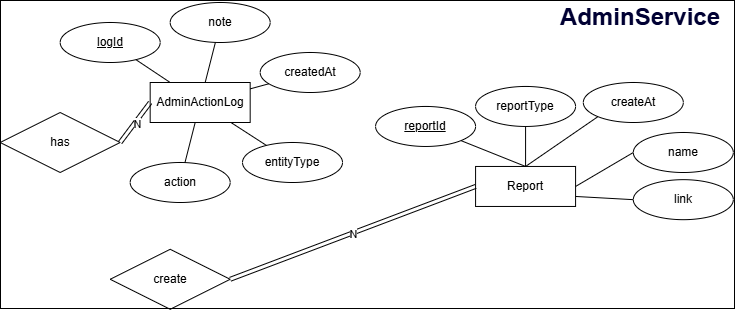

The diagram above was exported from draw.io. Its source (the exported page's mxGraphModel, read from the mxfile embedded in the PNG):
<mxGraphModel dx="1806" dy="526" grid="1" gridSize="10" guides="1" tooltips="1" connect="1" arrows="1" fold="1" page="1" pageScale="1" pageWidth="850" pageHeight="1100" math="0" shadow="0">
  <root>
    <mxCell id="0" />
    <mxCell id="1" parent="0" />
    <mxCell id="2" parent="1" style="whiteSpace=wrap;html=1;align=center;" value="AdminActionLog" vertex="1">
      <mxGeometry height="40" width="100" x="708.68" y="365" as="geometry" />
    </mxCell>
    <mxCell id="3" parent="1" style="ellipse;whiteSpace=wrap;html=1;align=center;fontStyle=4;" value="logId" vertex="1">
      <mxGeometry height="40" width="100" x="618.68" y="305" as="geometry" />
    </mxCell>
    <mxCell id="4" parent="1" style="ellipse;whiteSpace=wrap;html=1;align=center;" value="entityType" vertex="1">
      <mxGeometry height="40" width="100" x="801.01" y="425" as="geometry" />
    </mxCell>
    <mxCell id="5" parent="1" style="ellipse;whiteSpace=wrap;html=1;align=center;" value="note" vertex="1">
      <mxGeometry height="40" width="100" x="728.68" y="285" as="geometry" />
    </mxCell>
    <mxCell id="6" parent="1" style="ellipse;whiteSpace=wrap;html=1;align=center;" value="action" vertex="1">
      <mxGeometry height="40" width="100" x="688.68" y="445" as="geometry" />
    </mxCell>
    <mxCell id="7" parent="1" style="ellipse;whiteSpace=wrap;html=1;align=center;" value="createdAt" vertex="1">
      <mxGeometry height="40" width="100" x="818.68" y="335" as="geometry" />
    </mxCell>
    <mxCell id="8" edge="1" parent="1" source="3" style="endArrow=none;html=1;rounded=0;" target="2" value="">
      <mxGeometry relative="1" as="geometry">
        <mxPoint x="868.68" y="540" as="sourcePoint" />
        <mxPoint x="893.68" y="640" as="targetPoint" />
      </mxGeometry>
    </mxCell>
    <mxCell id="9" edge="1" parent="1" source="6" style="endArrow=none;html=1;rounded=0;" target="2" value="">
      <mxGeometry relative="1" as="geometry">
        <mxPoint x="838.68" y="570" as="sourcePoint" />
        <mxPoint x="900.68" y="640" as="targetPoint" />
      </mxGeometry>
    </mxCell>
    <mxCell id="10" edge="1" parent="1" source="4" style="endArrow=none;html=1;rounded=0;" target="2" value="">
      <mxGeometry relative="1" as="geometry">
        <mxPoint x="995.68" y="580" as="sourcePoint" />
        <mxPoint x="911.68" y="640" as="targetPoint" />
      </mxGeometry>
    </mxCell>
    <mxCell id="11" edge="1" parent="1" source="5" style="endArrow=none;html=1;rounded=0;" target="2" value="">
      <mxGeometry relative="1" as="geometry">
        <mxPoint x="1058.68" y="570" as="sourcePoint" />
        <mxPoint x="909.68" y="640" as="targetPoint" />
      </mxGeometry>
    </mxCell>
    <mxCell id="12" edge="1" parent="1" source="2" style="endArrow=none;html=1;rounded=0;" target="7" value="">
      <mxGeometry relative="1" as="geometry">
        <mxPoint x="955.68" y="640" as="sourcePoint" />
        <mxPoint x="918.68" y="850" as="targetPoint" />
      </mxGeometry>
    </mxCell>
    <mxCell id="13" parent="1" style="shape=rhombus;perimeter=rhombusPerimeter;whiteSpace=wrap;html=1;align=center;" value="has" vertex="1">
      <mxGeometry height="60" width="120" x="558.68" y="395" as="geometry" />
    </mxCell>
    <mxCell id="14" edge="1" parent="1" source="13" style="shape=link;html=1;rounded=0;exitX=1;exitY=0.5;exitDx=0;exitDy=0;entryX=0;entryY=0.5;entryDx=0;entryDy=0;" target="2" value="">
      <mxGeometry relative="1" width="100" as="geometry">
        <mxPoint x="718.68" y="474.99999999999994" as="sourcePoint" />
        <mxPoint x="1393.68" y="654" as="targetPoint" />
      </mxGeometry>
    </mxCell>
    <mxCell id="15" connectable="0" parent="14" style="edgeLabel;html=1;align=center;verticalAlign=middle;resizable=0;points=[];" value="N" vertex="1">
      <mxGeometry relative="1" x="-0.0049" y="-1" as="geometry">
        <mxPoint x="1" as="offset" />
      </mxGeometry>
    </mxCell>
    <mxCell id="16" edge="1" parent="1" source="18" style="rounded=0;orthogonalLoop=1;jettySize=auto;html=1;exitX=1;exitY=0.5;exitDx=0;exitDy=0;entryX=0;entryY=0.5;entryDx=0;entryDy=0;endArrow=none;endFill=0;" target="28">
      <mxGeometry relative="1" as="geometry" />
    </mxCell>
    <mxCell id="17" edge="1" parent="1" source="18" style="rounded=0;orthogonalLoop=1;jettySize=auto;html=1;exitX=1;exitY=0.75;exitDx=0;exitDy=0;entryX=0;entryY=0.5;entryDx=0;entryDy=0;endArrow=none;endFill=0;" target="29">
      <mxGeometry relative="1" as="geometry" />
    </mxCell>
    <mxCell id="18" parent="1" style="whiteSpace=wrap;html=1;align=center;" value="Report" vertex="1">
      <mxGeometry height="40" width="100" x="1034.08" y="448.9600000000001" as="geometry" />
    </mxCell>
    <mxCell id="19" parent="1" style="ellipse;whiteSpace=wrap;html=1;align=center;fontStyle=4;" value="reportId" vertex="1">
      <mxGeometry height="40" width="100" x="934.08" y="388.96000000000004" as="geometry" />
    </mxCell>
    <mxCell id="20" parent="1" style="ellipse;whiteSpace=wrap;html=1;align=center;" value="reportType" vertex="1">
      <mxGeometry height="40" width="100" x="1034.08" y="368.96" as="geometry" />
    </mxCell>
    <mxCell id="21" parent="1" style="ellipse;whiteSpace=wrap;html=1;align=center;" value="createAt" vertex="1">
      <mxGeometry height="40" width="100" x="1141.81" y="365.00000000000006" as="geometry" />
    </mxCell>
    <mxCell id="22" edge="1" parent="1" source="18" style="endArrow=none;html=1;rounded=0;entryX=0;entryY=1;entryDx=0;entryDy=0;exitX=0.5;exitY=0;exitDx=0;exitDy=0;" target="21" value="">
      <mxGeometry relative="1" as="geometry">
        <mxPoint x="934.08" y="446.13000000000005" as="sourcePoint" />
        <mxPoint x="964.08" y="386.13" as="targetPoint" />
      </mxGeometry>
    </mxCell>
    <mxCell id="23" edge="1" parent="1" source="18" style="endArrow=none;html=1;rounded=0;exitX=0.5;exitY=0;exitDx=0;exitDy=0;entryX=0.5;entryY=1;entryDx=0;entryDy=0;" target="20" value="">
      <mxGeometry relative="1" as="geometry">
        <mxPoint x="1094.08" y="456.13000000000005" as="sourcePoint" />
        <mxPoint x="1124.08" y="396.13" as="targetPoint" />
      </mxGeometry>
    </mxCell>
    <mxCell id="24" edge="1" parent="1" source="18" style="endArrow=none;html=1;rounded=0;entryX=1;entryY=1;entryDx=0;entryDy=0;exitX=0.5;exitY=0;exitDx=0;exitDy=0;" target="19" value="">
      <mxGeometry relative="1" as="geometry">
        <mxPoint x="1204.08" y="426.13000000000005" as="sourcePoint" />
        <mxPoint x="1234.08" y="366.13" as="targetPoint" />
      </mxGeometry>
    </mxCell>
    <mxCell id="25" parent="1" style="shape=rhombus;perimeter=rhombusPerimeter;whiteSpace=wrap;html=1;align=center;" value="create" vertex="1">
      <mxGeometry height="60" width="120" x="668.68" y="531.79" as="geometry" />
    </mxCell>
    <mxCell id="26" edge="1" parent="1" source="25" style="shape=link;html=1;rounded=0;exitX=1;exitY=0.5;exitDx=0;exitDy=0;entryX=0;entryY=0.5;entryDx=0;entryDy=0;" target="18" value="">
      <mxGeometry relative="1" width="100" as="geometry">
        <mxPoint x="863.68" y="708.5799999999999" as="sourcePoint" />
        <mxPoint x="1183.68" y="635.75" as="targetPoint" />
      </mxGeometry>
    </mxCell>
    <mxCell id="27" connectable="0" parent="26" style="edgeLabel;html=1;align=center;verticalAlign=middle;resizable=0;points=[];" value="N" vertex="1">
      <mxGeometry relative="1" x="-0.0049" y="-1" as="geometry">
        <mxPoint x="1" as="offset" />
      </mxGeometry>
    </mxCell>
    <mxCell id="28" parent="1" style="ellipse;whiteSpace=wrap;html=1;align=center;" value="name" vertex="1">
      <mxGeometry height="40" width="100" x="1191.81" y="415" as="geometry" />
    </mxCell>
    <mxCell id="29" parent="1" style="ellipse;whiteSpace=wrap;html=1;align=center;" value="link" vertex="1">
      <mxGeometry height="40" width="100" x="1191.81" y="462.1700000000001" as="geometry" />
    </mxCell>
    <mxCell id="30" parent="1" style="text;html=1;whiteSpace=wrap;strokeColor=none;fillColor=none;align=center;verticalAlign=middle;rounded=0;fontStyle=1;fontColor=#000033;" value="&lt;font style=&quot;font-size: 24px;&quot;&gt;AdminService&lt;/font&gt;" vertex="1">
      <mxGeometry height="35" width="120" x="1138.74" y="282.5" as="geometry" />
    </mxCell>
  </root>
</mxGraphModel>